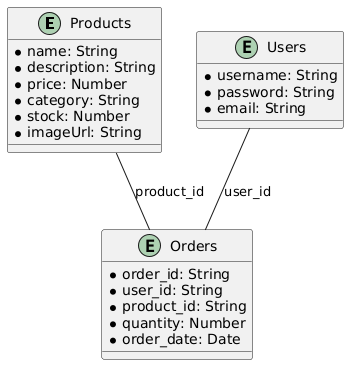

The diagram above was rendered by PlantUML. Its source (embedded in the PNG):
@startuml
entity "Products" as products {
  * name: String
  * description: String
  * price: Number
  * category: String
  * stock: Number
  * imageUrl: String
}

entity "Users" as users {
  * username: String
  * password: String
  * email: String
}

entity "Orders" as orders {
  * order_id: String
  * user_id: String
  * product_id: String
  * quantity: Number
  * order_date: Date
}

products -- orders : "product_id"
users -- orders : "user_id"
@enduml